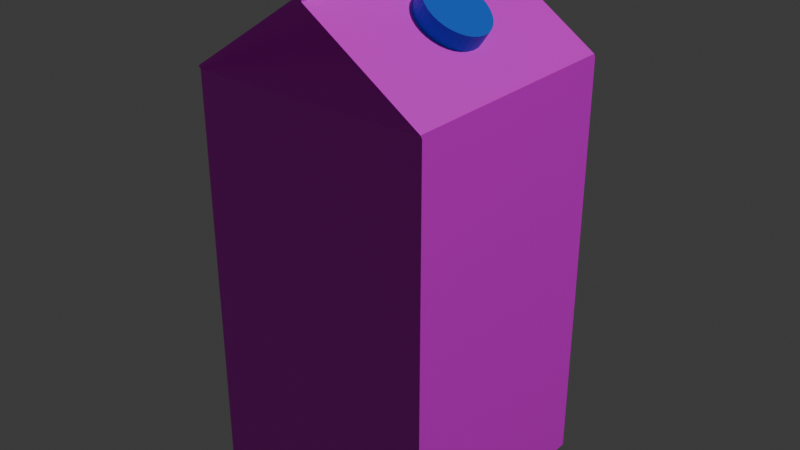 # Source: Milk.blend  (saved by Blender 4.0.36; exported with 4.5.12 LTS)
import bpy
from mathutils import Matrix  # noqa: F401  (used for matrix-valued properties, if any)

bpy.ops.wm.read_factory_settings(use_empty=True)
scene = bpy.context.scene
scene.name = 'Scene'

# ---- collections
col_collection = bpy.data.collections.new('Collection'); scene.collection.children.link(col_collection)

# ---- images (referenced by path relative to the original .blend; pixels are not part of the script)
import os
ASSET_DIR = os.environ.get("B2B_ASSET_DIR", "")  # directory of the original .blend (textures are referenced by path, not embedded)
HERE = os.path.dirname(os.path.abspath(__file__))  # packed textures are extracted next to this script under _unpacked/

def load_image(name, relpath, width, height, colorspace="sRGB"):
    """Load a texture the original file referenced (path relative to the .blend, or extracted next to this script)."""
    p = next((c for c in (os.path.join(HERE, relpath), os.path.join(ASSET_DIR, relpath)) if relpath and os.path.exists(c)), "")
    if p:
        img = bpy.data.images.load(p, check_existing=True)
        img.name = name
    else:  # same state as the original file: an image datablock whose file is absent (Cycles renders it pink)
        img = bpy.data.images.new(name, width, height)
        img.source = "FILE"
        img.filepath = "//" + (relpath or name)
    img.colorspace_settings.name = colorspace
    return img
img_orange_juice_label_jpg = load_image('Orange Juice Label.jpg', 'Orange Juice Label.jpg', 1024, 1024, 'sRGB')
img_milk_label_jpg_001 = load_image('Milk Label.jpg.001', 'Milk Label.jpg', 1024, 1024, 'sRGB')

# ---- materials (node trees are filled in below, after node groups)
mat_material_001 = bpy.data.materials.new('Material.001')
mat_material_001.use_transparent_shadow = False
mat_material_004 = bpy.data.materials.new('Material.004')
mat_material_004.use_transparent_shadow = False
mat_material_002 = bpy.data.materials.new('Material.002')
mat_material_002.use_transparent_shadow = False

# ---- material node trees
mat_material_001.use_nodes = True; mat_material_001.node_tree.nodes.clear()
_N = mat_material_001.node_tree.nodes; _L = mat_material_001.node_tree.links
n0 = _N.new('ShaderNodeBsdfPrincipled'); n0.name = 'Principled BSDF'; n0.location = (10, 300)
n0.inputs[3].default_value = 1.45
n1 = _N.new('ShaderNodeOutputMaterial'); n1.name = 'Material Output'; n1.location = (300, 300)
n2 = _N.new('ShaderNodeTexImage'); n2.name = 'Image Texture'; n2.location = (-280, 275)
n2.image = img_orange_juice_label_jpg
_L.new(n0.outputs[0], n1.inputs[0])
_L.new(n2.outputs[0], n0.inputs[0])
n1.is_active_output = True
mat_material_004.use_nodes = True; mat_material_004.node_tree.nodes.clear()
_N = mat_material_004.node_tree.nodes; _L = mat_material_004.node_tree.links
n0 = _N.new('ShaderNodeBsdfPrincipled'); n0.name = 'Principled BSDF'; n0.location = (10, 300)
n0.inputs[3].default_value = 1.45
n1 = _N.new('ShaderNodeOutputMaterial'); n1.name = 'Material Output'; n1.location = (300, 300)
n2 = _N.new('ShaderNodeTexImage'); n2.name = 'Image Texture'; n2.location = (-280, 275)
n2.image = img_milk_label_jpg_001
_L.new(n0.outputs[0], n1.inputs[0])
_L.new(n2.outputs[0], n0.inputs[0])
n1.is_active_output = True
mat_material_002.use_nodes = True; mat_material_002.node_tree.nodes.clear()
_N = mat_material_002.node_tree.nodes; _L = mat_material_002.node_tree.links
n0 = _N.new('ShaderNodeBsdfPrincipled'); n0.name = 'Principled BSDF'; n0.location = (10, 300)
n0.inputs[0].default_value = (0.004969, 0.1334, 0.8039, 1.0)
n0.inputs[3].default_value = 1.45
n1 = _N.new('ShaderNodeOutputMaterial'); n1.name = 'Material Output'; n1.location = (300, 300)
_L.new(n0.outputs[0], n1.inputs[0])
n1.is_active_output = True

# ---- world
world_world = bpy.data.worlds.new('World'); scene.world = world_world
world_world.use_nodes = True; world_world.node_tree.nodes.clear()
_N = world_world.node_tree.nodes; _L = world_world.node_tree.links
n0 = _N.new('ShaderNodeOutputWorld'); n0.name = 'World Output'; n0.location = (300, 300)
n1 = _N.new('ShaderNodeBackground'); n1.name = 'Background'; n1.location = (10, 300)
n1.inputs[0].default_value = (0.05088, 0.05088, 0.05088, 1.0)
_L.new(n1.outputs[0], n0.inputs[0])
n0.is_active_output = True
world_world.color = (0.05088, 0.05088, 0.05088)
world_world.use_sun_shadow = False
world_world.sun_shadow_jitter_overblur = 0.0

# ---- lights
light_light = bpy.data.lights.new('Light', 'POINT')
light_light.transmission_factor = 0.0
light_light.use_soft_falloff = False
light_light.energy = 1000.0
light_light.shadow_soft_size = 0.1
light_light.shadow_maximum_resolution = 0.006
light_light.use_absolute_resolution = True

# ---- meshes
me_cube_001 = bpy.data.meshes.new('Cube.001')
me_cube_001.from_pydata([(-0.1038, -0.2089, 0.1035), (-0.1038, 0.1546, 0.1035), (-0.1038, -0.2089, -0.104), (-0.1038, 0.1546, -0.104), (0.1037, -0.2089, 0.1035), (0.1037, 0.1546, 0.1035), (0.1037, -0.2089, -0.104), (0.1037, 0.1546, -0.104), (-6.336e-05, -0.2089, -0.104), (-6.336e-05, 0.1546, -0.104), (-6.336e-05, -0.2089, 0.1035), (-6.336e-05, 0.1546, 0.1035), (-0.1038, 0.1578, 0.1052), (-0.1038, 0.1578, -0.1023), (-5.897e-05, 0.2272, -0.1023), (0.1037, 0.1578, -0.1023), (0.1037, 0.1578, 0.1052), (-5.897e-05, 0.2272, 0.1052), (-5.897e-05, 0.249, -0.1023), (-5.897e-05, 0.249, 0.1052), (0.1037, 0.1562, -0.1032), (0.1037, 0.1562, 0.1043), (-6.116e-05, 0.1911, 0.06802), (-0.1038, 0.1562, -0.1032), (-6.116e-05, 0.1911, -0.06556), (-0.1038, 0.1562, 0.1043), (0.004242, 0.2244, -0.1023), (0.004242, 0.2244, 0.1052), (0.004242, 0.249, -0.1023), (0.004242, 0.249, 0.1052), (-0.1038, -0.1701, 0.1035), (-0.1038, -0.1701, -0.104), (0.1037, -0.1701, -0.104), (0.1037, -0.1701, 0.1035), (-6.336e-05, -0.1701, 0.1035), (-6.336e-05, -0.1701, -0.104), (-0.1038, 0.1262, 0.1035), (-0.1038, 0.1262, -0.104), (0.1037, 0.1262, -0.104), (0.1037, 0.1262, 0.1035), (-6.336e-05, 0.1262, 0.1035), (-6.336e-05, 0.1262, -0.104)], [], [(36, 1, 3, 37), (41, 9, 7, 38), (38, 7, 5, 39), (40, 11, 1, 36), (8, 6, 4, 10), (22, 21, 16, 17), (21, 20, 15, 16), (2, 8, 10, 0), (39, 5, 11, 40), (37, 3, 9, 41), (14, 13, 12, 17), (15, 14, 17, 16), (24, 23, 13, 14), (23, 25, 12, 13), (25, 22, 17, 12), (20, 24, 14, 15), (18, 28, 26, 14), (7, 9, 24, 20), (1, 11, 22, 25), (3, 1, 25, 23), (9, 3, 23, 24), (5, 7, 20, 21), (11, 5, 21, 22), (27, 26, 28, 29), (19, 29, 28, 18), (14, 26, 27, 17), (17, 27, 29, 19), (14, 17, 19, 18), (2, 31, 35, 8), (4, 33, 34, 10), (10, 34, 30, 0), (6, 32, 33, 4), (8, 35, 32, 6), (0, 30, 31, 2), (31, 37, 41, 35), (33, 39, 40, 34), (34, 40, 36, 30), (32, 38, 39, 33), (35, 41, 38, 32), (30, 36, 37, 31)])
me_cube_001.polygons.foreach_set('material_index', [1, 1, 1, 1, 1, 1, 1, 1, 1, 1, 1, 1, 1, 1, 1, 1, 1, 1, 1, 1, 1, 1, 1, 1, 0, 0, 1, 1, 1, 1, 1, 1, 1, 1, 1, 1, 1, 1, 1, 1])
_uv = me_cube_001.uv_layers.new(name='UVMap')
_uv.uv.foreach_set('vector', [0.4839, 0.4431, 0.4839, 0.4432, 0.4786, 0.4432, 0.4786, 0.4431, 0.4759, 0.4431, 0.4759, 0.4431, 0.4733, 0.4431, 0.4733, 0.4431, 0.5583, 0.5042, 0.5583, 0.512, 0.4416, 0.512, 0.4416, 0.5042, 0.4653, 0.443, 0.4653, 0.4431, 0.4627, 0.4431, 0.4627, 0.443, 0.2701, 0.305, 0.2701, 0.3088, 0.2244, 0.3086, 0.2245, 0.3048, 0.2014, 0.3161, 0.2242, 0.3162, 0.2242, 0.3162, 0.2014, 0.3161, 0.9319, 0.8676, 0.3181, 0.8655, 0.3181, 0.8655, 0.9319, 0.8676, 0.2702, 0.3012, 0.2701, 0.305, 0.2245, 0.3048, 0.2245, 0.301, 0.468, 0.4431, 0.468, 0.4431, 0.4653, 0.4431, 0.4653, 0.443, 0.4786, 0.4431, 0.4786, 0.4432, 0.4759, 0.4431, 0.4759, 0.4431, 0.2698, 0.3202, 0.2697, 0.3239, 0.224, 0.3238, 0.2241, 0.32, 0.9938, 0.8621, 0.9944, 1.0, 0.01076, 1.002, 0.01021, 0.864, 0.2927, 0.3165, 0.3156, 0.3165, 0.3156, 0.3165, 0.2927, 0.3165, 0.3156, 0.3165, 0.3612, 0.3167, 0.3612, 0.3167, 0.3156, 0.3165, 0.1785, 0.316, 0.2014, 0.3161, 0.2014, 0.3161, 0.1785, 0.316, 0.2699, 0.3164, 0.2927, 0.3165, 0.2927, 0.3165, 0.2699, 0.3164, 0.4685, 0.2978, 0.4685, 0.2978, 0.4685, 0.2978, 0.4685, 0.2978, 0.2699, 0.3164, 0.2927, 0.3165, 0.2927, 0.3165, 0.2699, 0.3164, 0.1785, 0.316, 0.2014, 0.3161, 0.2014, 0.3161, 0.1785, 0.316, 0.3156, 0.3165, 0.3612, 0.3167, 0.3612, 0.3167, 0.3156, 0.3165, 0.2927, 0.3165, 0.3156, 0.3165, 0.3156, 0.3165, 0.2927, 0.3165, 0.9319, 0.8676, 0.3181, 0.8655, 0.3181, 0.8655, 0.9319, 0.8676, 0.2014, 0.3161, 0.2242, 0.3162, 0.2242, 0.3162, 0.2014, 0.3161, 0.4326, 0.32, 0.4782, 0.3202, 0.4782, 0.3202, 0.4326, 0.32, 0.0, 0.0, 0.0, 0.0, 0.0, 0.0, 0.0, 0.0, 0.75, 0.5, 0.75, 0.5, 0.75, 0.75, 0.75, 0.75, 0.4685, 0.2978, 0.4685, 0.2978, 0.4685, 0.2978, 0.4685, 0.2978, 0.4685, 0.2978, 0.4685, 0.2978, 0.4685, 0.2978, 0.4685, 0.2978, 0.4645, 0.1979, 0.4645, 0.198, 0.4611, 0.198, 0.4611, 0.1979, 0.4509, 0.1979, 0.4509, 0.198, 0.4475, 0.198, 0.4475, 0.1978, 0.4475, 0.1978, 0.4475, 0.198, 0.444, 0.198, 0.444, 0.1978, 0.5673, 0.1587, 0.5673, 0.1725, 0.4169, 0.1725, 0.4169, 0.1587, 0.4611, 0.1979, 0.4611, 0.198, 0.4577, 0.198, 0.4577, 0.1979, 0.4714, 0.1979, 0.4714, 0.1981, 0.4645, 0.198, 0.4645, 0.1979, 0.3157, 0.3098, 0.3156, 0.316, 0.2927, 0.3159, 0.2929, 0.3097, 0.2244, 0.3094, 0.2242, 0.3156, 0.2014, 0.3155, 0.2015, 0.3093, 0.2015, 0.3093, 0.2014, 0.3155, 0.1785, 0.3154, 0.1787, 0.3092, 1.003, 0.04592, 1.003, 0.9356, -0.002807, 0.9355, -0.002758, 0.04587, 0.2929, 0.3097, 0.2927, 0.3159, 0.2699, 0.3158, 0.27, 0.3096, 0.3614, 0.3099, 0.3612, 0.3161, 0.3156, 0.316, 0.3157, 0.3098])
me_cube_001.materials.append(mat_material_001)
me_cube_001.materials.append(mat_material_004)
me_cube_001.update()
me_cylinder = bpy.data.meshes.new('Cylinder')
me_cylinder.from_pydata([(0.04421, 0.02344, 0.4121), (0.05516, 0.02344, 0.4281), (0.04874, 0.0229, 0.409), (0.05969, 0.0229, 0.425), (0.05309, 0.0213, 0.406), (0.06404, 0.0213, 0.422), (0.0571, 0.0187, 0.4033), (0.06805, 0.0187, 0.4193), (0.06061, 0.0152, 0.4009), (0.07156, 0.0152, 0.4169), (0.0635, 0.01094, 0.3989), (0.07445, 0.01094, 0.4149), (0.06564, 0.006085, 0.3974), (0.07659, 0.006085, 0.4134), (0.06696, 0.0008117, 0.3965), (0.07791, 0.0008117, 0.4125), (0.06741, -0.004672, 0.3962), (0.07836, -0.004672, 0.4122), (0.06696, -0.01016, 0.3965), (0.07791, -0.01016, 0.4125), (0.06564, -0.01543, 0.3974), (0.07659, -0.01543, 0.4134), (0.0635, -0.02029, 0.3989), (0.07445, -0.02029, 0.4149), (0.06061, -0.02455, 0.4009), (0.07156, -0.02455, 0.4169), (0.0571, -0.02805, 0.4033), (0.06805, -0.02805, 0.4193), (0.05309, -0.03064, 0.406), (0.06404, -0.03064, 0.422), (0.04874, -0.03224, 0.409), (0.05969, -0.03224, 0.425), (0.04421, -0.03278, 0.4121), (0.05516, -0.03278, 0.4281), (0.03969, -0.03224, 0.4152), (0.05064, -0.03224, 0.4312), (0.03534, -0.03064, 0.4182), (0.04629, -0.03064, 0.4342), (0.03133, -0.02805, 0.4209), (0.04228, -0.02805, 0.4369), (0.02781, -0.02455, 0.4233), (0.03876, -0.02455, 0.4393), (0.02493, -0.02029, 0.4253), (0.03588, -0.02029, 0.4413), (0.02278, -0.01543, 0.4268), (0.03373, -0.01543, 0.4428), (0.02146, -0.01016, 0.4277), (0.03241, -0.01016, 0.4437), (0.02102, -0.004672, 0.428), (0.03197, -0.004672, 0.444), (0.02146, 0.0008117, 0.4277), (0.03241, 0.0008117, 0.4437), (0.02278, 0.006085, 0.4268), (0.03373, 0.006085, 0.4428), (0.02493, 0.01094, 0.4253), (0.03588, 0.01094, 0.4413), (0.02781, 0.0152, 0.4233), (0.03876, 0.0152, 0.4393), (0.03133, 0.0187, 0.4209), (0.04228, 0.0187, 0.4369), (0.03534, 0.0213, 0.4182), (0.04629, 0.0213, 0.4342), (0.03969, 0.0229, 0.4152), (0.05064, 0.0229, 0.4312)], [], [(0, 1, 3, 2), (2, 3, 5, 4), (4, 5, 7, 6), (6, 7, 9, 8), (8, 9, 11, 10), (10, 11, 13, 12), (12, 13, 15, 14), (14, 15, 17, 16), (16, 17, 19, 18), (18, 19, 21, 20), (20, 21, 23, 22), (22, 23, 25, 24), (24, 25, 27, 26), (26, 27, 29, 28), (28, 29, 31, 30), (30, 31, 33, 32), (32, 33, 35, 34), (34, 35, 37, 36), (36, 37, 39, 38), (38, 39, 41, 40), (40, 41, 43, 42), (42, 43, 45, 44), (44, 45, 47, 46), (46, 47, 49, 48), (48, 49, 51, 50), (50, 51, 53, 52), (52, 53, 55, 54), (54, 55, 57, 56), (56, 57, 59, 58), (58, 59, 61, 60), (3, 1, 63, 61, 59, 57, 55, 53, 51, 49, 47, 45, 43, 41, 39, 37, 35, 33, 31, 29, 27, 25, 23, 21, 19, 17, 15, 13, 11, 9, 7, 5), (60, 61, 63, 62), (62, 63, 1, 0), (0, 2, 4, 6, 8, 10, 12, 14, 16, 18, 20, 22, 24, 26, 28, 30, 32, 34, 36, 38, 40, 42, 44, 46, 48, 50, 52, 54, 56, 58, 60, 62)])
_uv = me_cylinder.uv_layers.new(name='UVMap')
_uv.uv.foreach_set('vector', [1.0, 0.5, 1.0, 1.0, 0.9688, 1.0, 0.9688, 0.5, 0.9688, 0.5, 0.9688, 1.0, 0.9375, 1.0, 0.9375, 0.5, 0.9375, 0.5, 0.9375, 1.0, 0.9062, 1.0, 0.9062, 0.5, 0.9062, 0.5, 0.9062, 1.0, 0.875, 1.0, 0.875, 0.5, 0.875, 0.5, 0.875, 1.0, 0.8438, 1.0, 0.8438, 0.5, 0.8438, 0.5, 0.8438, 1.0, 0.8125, 1.0, 0.8125, 0.5, 0.8125, 0.5, 0.8125, 1.0, 0.7812, 1.0, 0.7812, 0.5, 0.7812, 0.5, 0.7812, 1.0, 0.75, 1.0, 0.75, 0.5, 0.75, 0.5, 0.75, 1.0, 0.7188, 1.0, 0.7188, 0.5, 0.7188, 0.5, 0.7188, 1.0, 0.6875, 1.0, 0.6875, 0.5, 0.6875, 0.5, 0.6875, 1.0, 0.6562, 1.0, 0.6562, 0.5, 0.6562, 0.5, 0.6562, 1.0, 0.625, 1.0, 0.625, 0.5, 0.625, 0.5, 0.625, 1.0, 0.5938, 1.0, 0.5938, 0.5, 0.5938, 0.5, 0.5938, 1.0, 0.5625, 1.0, 0.5625, 0.5, 0.5625, 0.5, 0.5625, 1.0, 0.5312, 1.0, 0.5312, 0.5, 0.5312, 0.5, 0.5312, 1.0, 0.5, 1.0, 0.5, 0.5, 0.5, 0.5, 0.5, 1.0, 0.4688, 1.0, 0.4688, 0.5, 0.4688, 0.5, 0.4688, 1.0, 0.4375, 1.0, 0.4375, 0.5, 0.4375, 0.5, 0.4375, 1.0, 0.4062, 1.0, 0.4062, 0.5, 0.4062, 0.5, 0.4062, 1.0, 0.375, 1.0, 0.375, 0.5, 0.375, 0.5, 0.375, 1.0, 0.3438, 1.0, 0.3438, 0.5, 0.3438, 0.5, 0.3438, 1.0, 0.3125, 1.0, 0.3125, 0.5, 0.3125, 0.5, 0.3125, 1.0, 0.2812, 1.0, 0.2812, 0.5, 0.2812, 0.5, 0.2812, 1.0, 0.25, 1.0, 0.25, 0.5, 0.25, 0.5, 0.25, 1.0, 0.2188, 1.0, 0.2188, 0.5, 0.2188, 0.5, 0.2188, 1.0, 0.1875, 1.0, 0.1875, 0.5, 0.1875, 0.5, 0.1875, 1.0, 0.1562, 1.0, 0.1562, 0.5, 0.1562, 0.5, 0.1562, 1.0, 0.125, 1.0, 0.125, 0.5, 0.125, 0.5, 0.125, 1.0, 0.09375, 1.0, 0.09375, 0.5, 0.09375, 0.5, 0.09375, 1.0, 0.0625, 1.0, 0.0625, 0.5, 0.2968, 0.4854, 0.25, 0.49, 0.2032, 0.4854, 0.1582, 0.4717, 0.1167, 0.4496, 0.08029, 0.4197, 0.05045, 0.3833, 0.02827, 0.3418, 0.01461, 0.2968, 0.01, 0.25, 0.01461, 0.2032, 0.02827, 0.1582, 0.05045, 0.1167, 0.08029, 0.08029, 0.1167, 0.05045, 0.1582, 0.02827, 0.2032, 0.01461, 0.25, 0.01, 0.2968, 0.01461, 0.3418, 0.02827, 0.3833, 0.05045, 0.4197, 0.08029, 0.4496, 0.1167, 0.4717, 0.1582, 0.4854, 0.2032, 0.49, 0.25, 0.4854, 0.2968, 0.4717, 0.3418, 0.4496, 0.3833, 0.4197, 0.4197, 0.3833, 0.4496, 0.3418, 0.4717, 0.0625, 0.5, 0.0625, 1.0, 0.03125, 1.0, 0.03125, 0.5, 0.03125, 0.5, 0.03125, 1.0, 0.0, 1.0, 0.0, 0.5, 0.75, 0.49, 0.7968, 0.4854, 0.8418, 0.4717, 0.8833, 0.4496, 0.9197, 0.4197, 0.9496, 0.3833, 0.9717, 0.3418, 0.9854, 0.2968, 0.99, 0.25, 0.9854, 0.2032, 0.9717, 0.1582, 0.9496, 0.1167, 0.9197, 0.08029, 0.8833, 0.05045, 0.8418, 0.02827, 0.7968, 0.01461, 0.75, 0.01, 0.7032, 0.01461, 0.6582, 0.02827, 0.6167, 0.05045, 0.5803, 0.08029, 0.5504, 0.1167, 0.5283, 0.1582, 0.5146, 0.2032, 0.51, 0.25, 0.5146, 0.2968, 0.5283, 0.3418, 0.5504, 0.3833, 0.5803, 0.4197, 0.6167, 0.4496, 0.6582, 0.4717, 0.7032, 0.4854])
me_cylinder.materials.append(mat_material_002)
me_cylinder.update()

# ---- objects
ob_light = bpy.data.objects.new('Light', light_light)
ob_milk_carton = bpy.data.objects.new('Milk Carton', me_cube_001)
ob_cap = bpy.data.objects.new('Cap', me_cylinder)

# ---- transforms, parenting, visibility, modifiers, constraints
ob_light.location = (4.076, 1.005, 5.904)
ob_light.rotation_euler = (0.6503, 0.05522, 1.866)
ob_light.lock_rotations_4d = False
ob_light.empty_display_type = 'ARROWS'
ob_light.color = (0.0, 0.0, 0.0, 0.0)
ob_light.lineart.crease_threshold = 0.0
ob_milk_carton.location = (6.336e-05, -0.00027, 0.2196)
ob_milk_carton.rotation_euler = (1.571, 0.0, 0.0)
ob_cap.location = (0.0, 0.0, 0.0)

# ---- collection membership
col_collection.objects.link(ob_light)
col_collection.objects.link(ob_milk_carton)
col_collection.objects.link(ob_cap)

# ---- scene / render settings (as saved in the file)
scene.frame_start = 1; scene.frame_end = 250; scene.frame_set(1)
scene.render.engine = 'BLENDER_EEVEE_NEXT'
scene.cycles.sampling_pattern = 'TABULATED_SOBOL'
bpy.context.view_layer.update()

# ---- added for rendering (the .blend has no active camera): camera
cam_auto = bpy.data.cameras.new('AutoCamera')
cam_auto.lens = 50.0
cam_auto.sensor_width = 36.0
cam_auto.clip_end = 1000.0
ob_auto_camera = bpy.data.objects.new('AutoCamera', cam_auto)
scene.collection.objects.link(ob_auto_camera)
ob_auto_camera.location = (0.503803, -0.605403, 0.642707)
ob_auto_camera.rotation_euler = (1.09748, -7.21219e-08, 0.694738)
scene.camera = ob_auto_camera
bpy.context.view_layer.update()
